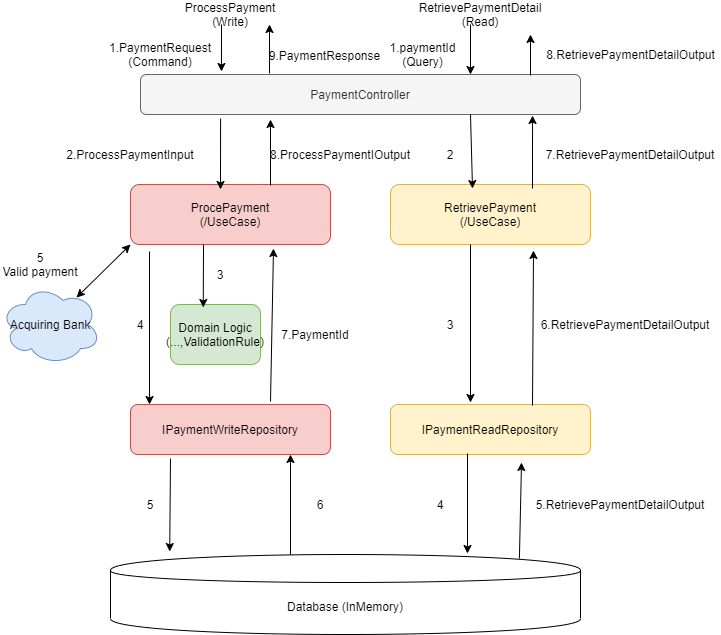

The diagram above was exported from draw.io. Its source (the exported page's mxGraphModel, read from the mxfile embedded in the PNG):
<mxGraphModel dx="1102" dy="565" grid="1" gridSize="10" guides="1" tooltips="1" connect="1" arrows="1" fold="1" page="1" pageScale="1" pageWidth="850" pageHeight="1100" math="0" shadow="0">
  <root>
    <mxCell id="0" />
    <mxCell id="1" parent="0" />
    <mxCell id="L5i922Yn9EjGvCUW9IxV-1" value="PaymentController" style="rounded=1;whiteSpace=wrap;html=1;fillColor=#f5f5f5;strokeColor=#666666;fontColor=#333333;" vertex="1" parent="1">
      <mxGeometry x="170" y="90" width="440" height="40" as="geometry" />
    </mxCell>
    <mxCell id="L5i922Yn9EjGvCUW9IxV-2" value="ProcessPayment (Write)" style="text;html=1;strokeColor=none;fillColor=none;align=center;verticalAlign=middle;whiteSpace=wrap;rounded=0;" vertex="1" parent="1">
      <mxGeometry x="240" y="20" width="40" height="20" as="geometry" />
    </mxCell>
    <mxCell id="L5i922Yn9EjGvCUW9IxV-3" value="RetrievePaymentDetail&lt;br&gt;(Read)" style="text;html=1;strokeColor=none;fillColor=none;align=center;verticalAlign=middle;whiteSpace=wrap;rounded=0;" vertex="1" parent="1">
      <mxGeometry x="490" y="20" width="40" height="20" as="geometry" />
    </mxCell>
    <mxCell id="L5i922Yn9EjGvCUW9IxV-5" value="RetrievePayment&lt;br&gt;(/UseCase)" style="rounded=1;whiteSpace=wrap;html=1;fillColor=#fff2cc;strokeColor=#d6b656;" vertex="1" parent="1">
      <mxGeometry x="420" y="200" width="200" height="60" as="geometry" />
    </mxCell>
    <mxCell id="L5i922Yn9EjGvCUW9IxV-7" value="ProcePayment&lt;br&gt;(/UseCase)" style="rounded=1;whiteSpace=wrap;html=1;fillColor=#f8cecc;strokeColor=#b85450;" vertex="1" parent="1">
      <mxGeometry x="160" y="200" width="200" height="60" as="geometry" />
    </mxCell>
    <mxCell id="L5i922Yn9EjGvCUW9IxV-9" value="Domain Logic&lt;br&gt;(...,ValidationRule)" style="rounded=1;whiteSpace=wrap;html=1;fillColor=#d5e8d4;strokeColor=#82b366;" vertex="1" parent="1">
      <mxGeometry x="200" y="320" width="90" height="60" as="geometry" />
    </mxCell>
    <mxCell id="L5i922Yn9EjGvCUW9IxV-10" value="IPaymentWriteRepository" style="rounded=1;whiteSpace=wrap;html=1;fillColor=#f8cecc;strokeColor=#b85450;" vertex="1" parent="1">
      <mxGeometry x="160" y="420" width="200" height="50" as="geometry" />
    </mxCell>
    <mxCell id="L5i922Yn9EjGvCUW9IxV-11" value="Database (InMemory)" style="shape=cylinder;whiteSpace=wrap;html=1;boundedLbl=1;backgroundOutline=1;" vertex="1" parent="1">
      <mxGeometry x="140" y="570" width="470" height="80" as="geometry" />
    </mxCell>
    <mxCell id="L5i922Yn9EjGvCUW9IxV-12" value="IPaymentReadRepository" style="rounded=1;whiteSpace=wrap;html=1;fillColor=#fff2cc;strokeColor=#d6b656;" vertex="1" parent="1">
      <mxGeometry x="420" y="420" width="200" height="50" as="geometry" />
    </mxCell>
    <mxCell id="L5i922Yn9EjGvCUW9IxV-15" value="" style="endArrow=classic;html=1;entryX=0.45;entryY=0.083;entryDx=0;entryDy=0;entryPerimeter=0;exitX=0.182;exitY=1.1;exitDx=0;exitDy=0;exitPerimeter=0;" edge="1" parent="1" source="L5i922Yn9EjGvCUW9IxV-1" target="L5i922Yn9EjGvCUW9IxV-7">
      <mxGeometry width="50" height="50" relative="1" as="geometry">
        <mxPoint x="250" y="180" as="sourcePoint" />
        <mxPoint x="300" y="130" as="targetPoint" />
      </mxGeometry>
    </mxCell>
    <mxCell id="L5i922Yn9EjGvCUW9IxV-17" value="" style="endArrow=classic;html=1;entryX=0.364;entryY=0.05;entryDx=0;entryDy=0;entryPerimeter=0;" edge="1" parent="1" target="L5i922Yn9EjGvCUW9IxV-9">
      <mxGeometry width="50" height="50" relative="1" as="geometry">
        <mxPoint x="233" y="260" as="sourcePoint" />
        <mxPoint x="300" y="210" as="targetPoint" />
      </mxGeometry>
    </mxCell>
    <mxCell id="L5i922Yn9EjGvCUW9IxV-18" value="" style="endArrow=classic;html=1;exitX=0.095;exitY=1.117;exitDx=0;exitDy=0;exitPerimeter=0;entryX=0.095;entryY=0;entryDx=0;entryDy=0;entryPerimeter=0;" edge="1" parent="1" source="L5i922Yn9EjGvCUW9IxV-7" target="L5i922Yn9EjGvCUW9IxV-10">
      <mxGeometry width="50" height="50" relative="1" as="geometry">
        <mxPoint x="200" y="260" as="sourcePoint" />
        <mxPoint x="198" y="420" as="targetPoint" />
      </mxGeometry>
    </mxCell>
    <mxCell id="L5i922Yn9EjGvCUW9IxV-19" value="" style="endArrow=classic;html=1;entryX=0.184;entryY=-0.075;entryDx=0;entryDy=0;entryPerimeter=0;" edge="1" parent="1" target="L5i922Yn9EjGvCUW9IxV-1">
      <mxGeometry width="50" height="50" relative="1" as="geometry">
        <mxPoint x="251" y="40" as="sourcePoint" />
        <mxPoint x="300" as="targetPoint" />
      </mxGeometry>
    </mxCell>
    <mxCell id="L5i922Yn9EjGvCUW9IxV-20" value="" style="endArrow=classic;html=1;entryX=0.75;entryY=0;entryDx=0;entryDy=0;exitX=0.25;exitY=1;exitDx=0;exitDy=0;" edge="1" parent="1" source="L5i922Yn9EjGvCUW9IxV-3" target="L5i922Yn9EjGvCUW9IxV-1">
      <mxGeometry width="50" height="50" relative="1" as="geometry">
        <mxPoint x="400" y="220" as="sourcePoint" />
        <mxPoint x="450" y="170" as="targetPoint" />
      </mxGeometry>
    </mxCell>
    <mxCell id="L5i922Yn9EjGvCUW9IxV-21" value="" style="endArrow=classic;html=1;exitX=0.2;exitY=1.08;exitDx=0;exitDy=0;exitPerimeter=0;entryX=0.126;entryY=-0.037;entryDx=0;entryDy=0;entryPerimeter=0;" edge="1" parent="1" source="L5i922Yn9EjGvCUW9IxV-10" target="L5i922Yn9EjGvCUW9IxV-11">
      <mxGeometry width="50" height="50" relative="1" as="geometry">
        <mxPoint x="400" y="520" as="sourcePoint" />
        <mxPoint x="450" y="470" as="targetPoint" />
      </mxGeometry>
    </mxCell>
    <mxCell id="L5i922Yn9EjGvCUW9IxV-22" value="" style="endArrow=classic;html=1;entryX=0.4;entryY=-0.04;entryDx=0;entryDy=0;entryPerimeter=0;" edge="1" parent="1" target="L5i922Yn9EjGvCUW9IxV-12">
      <mxGeometry width="50" height="50" relative="1" as="geometry">
        <mxPoint x="500" y="260" as="sourcePoint" />
        <mxPoint x="450" y="270" as="targetPoint" />
      </mxGeometry>
    </mxCell>
    <mxCell id="L5i922Yn9EjGvCUW9IxV-23" value="" style="endArrow=classic;html=1;exitX=0.385;exitY=0.98;exitDx=0;exitDy=0;exitPerimeter=0;" edge="1" parent="1" source="L5i922Yn9EjGvCUW9IxV-12">
      <mxGeometry width="50" height="50" relative="1" as="geometry">
        <mxPoint x="400" y="520" as="sourcePoint" />
        <mxPoint x="497" y="569" as="targetPoint" />
      </mxGeometry>
    </mxCell>
    <mxCell id="L5i922Yn9EjGvCUW9IxV-24" value="" style="endArrow=classic;html=1;exitX=0.75;exitY=1;exitDx=0;exitDy=0;entryX=0.41;entryY=0.067;entryDx=0;entryDy=0;entryPerimeter=0;" edge="1" parent="1" source="L5i922Yn9EjGvCUW9IxV-1" target="L5i922Yn9EjGvCUW9IxV-5">
      <mxGeometry width="50" height="50" relative="1" as="geometry">
        <mxPoint x="400" y="320" as="sourcePoint" />
        <mxPoint x="450" y="270" as="targetPoint" />
      </mxGeometry>
    </mxCell>
    <mxCell id="L5i922Yn9EjGvCUW9IxV-25" value="" style="endArrow=classic;html=1;exitX=0.87;exitY=0.05;exitDx=0;exitDy=0;exitPerimeter=0;entryX=0.655;entryY=1.16;entryDx=0;entryDy=0;entryPerimeter=0;" edge="1" parent="1" source="L5i922Yn9EjGvCUW9IxV-11" target="L5i922Yn9EjGvCUW9IxV-12">
      <mxGeometry width="50" height="50" relative="1" as="geometry">
        <mxPoint x="400" y="520" as="sourcePoint" />
        <mxPoint x="450" y="470" as="targetPoint" />
      </mxGeometry>
    </mxCell>
    <mxCell id="L5i922Yn9EjGvCUW9IxV-26" value="" style="endArrow=classic;html=1;exitX=0.71;exitY=0.02;exitDx=0;exitDy=0;exitPerimeter=0;entryX=0.715;entryY=1.1;entryDx=0;entryDy=0;entryPerimeter=0;" edge="1" parent="1" source="L5i922Yn9EjGvCUW9IxV-12" target="L5i922Yn9EjGvCUW9IxV-5">
      <mxGeometry width="50" height="50" relative="1" as="geometry">
        <mxPoint x="400" y="520" as="sourcePoint" />
        <mxPoint x="560" y="400" as="targetPoint" />
      </mxGeometry>
    </mxCell>
    <mxCell id="L5i922Yn9EjGvCUW9IxV-27" value="" style="endArrow=classic;html=1;entryX=0.891;entryY=1.025;entryDx=0;entryDy=0;entryPerimeter=0;" edge="1" parent="1" target="L5i922Yn9EjGvCUW9IxV-1">
      <mxGeometry width="50" height="50" relative="1" as="geometry">
        <mxPoint x="562" y="204" as="sourcePoint" />
        <mxPoint x="450" y="270" as="targetPoint" />
      </mxGeometry>
    </mxCell>
    <mxCell id="L5i922Yn9EjGvCUW9IxV-28" value="1.paymentId&lt;br&gt;(Query)&lt;br&gt;" style="text;html=1;strokeColor=none;fillColor=none;align=center;verticalAlign=middle;whiteSpace=wrap;rounded=0;" vertex="1" parent="1">
      <mxGeometry x="415" y="60" width="75" height="20" as="geometry" />
    </mxCell>
    <mxCell id="L5i922Yn9EjGvCUW9IxV-30" value="3" style="text;html=1;strokeColor=none;fillColor=none;align=center;verticalAlign=middle;whiteSpace=wrap;rounded=0;" vertex="1" parent="1">
      <mxGeometry x="460" y="330" width="40" height="20" as="geometry" />
    </mxCell>
    <mxCell id="L5i922Yn9EjGvCUW9IxV-31" value="6.RetrievePaymentDetailOutput" style="text;html=1;strokeColor=none;fillColor=none;align=center;verticalAlign=middle;whiteSpace=wrap;rounded=0;" vertex="1" parent="1">
      <mxGeometry x="640" y="330" width="30" height="20" as="geometry" />
    </mxCell>
    <mxCell id="L5i922Yn9EjGvCUW9IxV-32" value="4&lt;br&gt;" style="text;html=1;strokeColor=none;fillColor=none;align=center;verticalAlign=middle;whiteSpace=wrap;rounded=0;" vertex="1" parent="1">
      <mxGeometry x="450" y="510" width="40" height="20" as="geometry" />
    </mxCell>
    <mxCell id="L5i922Yn9EjGvCUW9IxV-36" value="5.RetrievePaymentDetailOutput" style="text;html=1;strokeColor=none;fillColor=none;align=center;verticalAlign=middle;whiteSpace=wrap;rounded=0;" vertex="1" parent="1">
      <mxGeometry x="630" y="510" width="40" height="20" as="geometry" />
    </mxCell>
    <mxCell id="L5i922Yn9EjGvCUW9IxV-38" value="7.RetrievePaymentDetailOutput" style="text;html=1;strokeColor=none;fillColor=none;align=center;verticalAlign=middle;whiteSpace=wrap;rounded=0;" vertex="1" parent="1">
      <mxGeometry x="640" y="160" width="40" height="20" as="geometry" />
    </mxCell>
    <mxCell id="L5i922Yn9EjGvCUW9IxV-39" value="1.PaymentRequest&lt;br&gt;(Command)" style="text;html=1;strokeColor=none;fillColor=none;align=center;verticalAlign=middle;whiteSpace=wrap;rounded=0;" vertex="1" parent="1">
      <mxGeometry x="170" y="60" width="40" height="20" as="geometry" />
    </mxCell>
    <mxCell id="L5i922Yn9EjGvCUW9IxV-40" value="2.ProcessPaymentInput" style="text;html=1;strokeColor=none;fillColor=none;align=center;verticalAlign=middle;whiteSpace=wrap;rounded=0;" vertex="1" parent="1">
      <mxGeometry x="140" y="160" width="40" height="20" as="geometry" />
    </mxCell>
    <mxCell id="L5i922Yn9EjGvCUW9IxV-45" value="3" style="text;html=1;strokeColor=none;fillColor=none;align=center;verticalAlign=middle;whiteSpace=wrap;rounded=0;" vertex="1" parent="1">
      <mxGeometry x="230" y="280" width="40" height="20" as="geometry" />
    </mxCell>
    <mxCell id="L5i922Yn9EjGvCUW9IxV-46" value="4" style="text;html=1;strokeColor=none;fillColor=none;align=center;verticalAlign=middle;whiteSpace=wrap;rounded=0;" vertex="1" parent="1">
      <mxGeometry x="150" y="330" width="40" height="20" as="geometry" />
    </mxCell>
    <mxCell id="L5i922Yn9EjGvCUW9IxV-48" value="Acquiring Bank" style="ellipse;shape=cloud;whiteSpace=wrap;html=1;fillColor=#dae8fc;strokeColor=#6c8ebf;" vertex="1" parent="1">
      <mxGeometry x="30" y="300" width="100" height="80" as="geometry" />
    </mxCell>
    <mxCell id="L5i922Yn9EjGvCUW9IxV-50" value="5" style="text;html=1;strokeColor=none;fillColor=none;align=center;verticalAlign=middle;whiteSpace=wrap;rounded=0;" vertex="1" parent="1">
      <mxGeometry x="160" y="510" width="40" height="20" as="geometry" />
    </mxCell>
    <mxCell id="L5i922Yn9EjGvCUW9IxV-54" value="5&lt;br&gt;Valid payment" style="text;html=1;strokeColor=none;fillColor=none;align=center;verticalAlign=middle;whiteSpace=wrap;rounded=0;" vertex="1" parent="1">
      <mxGeometry x="30" y="270" width="80" height="20" as="geometry" />
    </mxCell>
    <mxCell id="L5i922Yn9EjGvCUW9IxV-59" value="" style="endArrow=classic;startArrow=classic;html=1;exitX=0.76;exitY=0.163;exitDx=0;exitDy=0;exitPerimeter=0;entryX=0;entryY=1;entryDx=0;entryDy=0;" edge="1" parent="1" source="L5i922Yn9EjGvCUW9IxV-48" target="L5i922Yn9EjGvCUW9IxV-7">
      <mxGeometry width="50" height="50" relative="1" as="geometry">
        <mxPoint x="400" y="320" as="sourcePoint" />
        <mxPoint x="450" y="270" as="targetPoint" />
      </mxGeometry>
    </mxCell>
    <mxCell id="L5i922Yn9EjGvCUW9IxV-60" value="" style="endArrow=classic;html=1;" edge="1" parent="1">
      <mxGeometry width="50" height="50" relative="1" as="geometry">
        <mxPoint x="320" y="570" as="sourcePoint" />
        <mxPoint x="320" y="470" as="targetPoint" />
      </mxGeometry>
    </mxCell>
    <mxCell id="L5i922Yn9EjGvCUW9IxV-61" value="" style="endArrow=classic;html=1;entryX=0.715;entryY=1.067;entryDx=0;entryDy=0;entryPerimeter=0;" edge="1" parent="1" target="L5i922Yn9EjGvCUW9IxV-7">
      <mxGeometry width="50" height="50" relative="1" as="geometry">
        <mxPoint x="300" y="417" as="sourcePoint" />
        <mxPoint x="450" y="170" as="targetPoint" />
      </mxGeometry>
    </mxCell>
    <mxCell id="L5i922Yn9EjGvCUW9IxV-62" value="" style="endArrow=classic;html=1;" edge="1" parent="1">
      <mxGeometry width="50" height="50" relative="1" as="geometry">
        <mxPoint x="300" y="201" as="sourcePoint" />
        <mxPoint x="300" y="135" as="targetPoint" />
      </mxGeometry>
    </mxCell>
    <mxCell id="L5i922Yn9EjGvCUW9IxV-64" value="8.ProcessPaymentIOutput" style="text;html=1;strokeColor=none;fillColor=none;align=center;verticalAlign=middle;whiteSpace=wrap;rounded=0;" vertex="1" parent="1">
      <mxGeometry x="350" y="160" width="40" height="20" as="geometry" />
    </mxCell>
    <mxCell id="L5i922Yn9EjGvCUW9IxV-65" value="6" style="text;html=1;strokeColor=none;fillColor=none;align=center;verticalAlign=middle;whiteSpace=wrap;rounded=0;" vertex="1" parent="1">
      <mxGeometry x="330" y="510" width="40" height="20" as="geometry" />
    </mxCell>
    <mxCell id="L5i922Yn9EjGvCUW9IxV-67" value="" style="endArrow=classic;html=1;" edge="1" parent="1">
      <mxGeometry width="50" height="50" relative="1" as="geometry">
        <mxPoint x="560" y="91" as="sourcePoint" />
        <mxPoint x="560" y="50" as="targetPoint" />
      </mxGeometry>
    </mxCell>
    <mxCell id="L5i922Yn9EjGvCUW9IxV-68" value="8.RetrievePaymentDetailOutput" style="text;html=1;align=center;verticalAlign=middle;resizable=0;points=[];autosize=1;" vertex="1" parent="1">
      <mxGeometry x="570" y="60" width="180" height="20" as="geometry" />
    </mxCell>
    <mxCell id="L5i922Yn9EjGvCUW9IxV-69" value="" style="endArrow=classic;html=1;exitX=0.077;exitY=1.4;exitDx=0;exitDy=0;exitPerimeter=0;" edge="1" parent="1" source="L5i922Yn9EjGvCUW9IxV-70">
      <mxGeometry width="50" height="50" relative="1" as="geometry">
        <mxPoint x="400" y="320" as="sourcePoint" />
        <mxPoint x="299" y="40" as="targetPoint" />
      </mxGeometry>
    </mxCell>
    <mxCell id="L5i922Yn9EjGvCUW9IxV-70" value="9.PaymentResponse" style="text;html=1;align=center;verticalAlign=middle;resizable=0;points=[];autosize=1;" vertex="1" parent="1">
      <mxGeometry x="289" y="61" width="130" height="20" as="geometry" />
    </mxCell>
    <mxCell id="L5i922Yn9EjGvCUW9IxV-75" value="7.PaymentId" style="text;html=1;strokeColor=none;fillColor=none;align=center;verticalAlign=middle;whiteSpace=wrap;rounded=0;" vertex="1" parent="1">
      <mxGeometry x="320" y="340" width="50" height="20" as="geometry" />
    </mxCell>
    <mxCell id="L5i922Yn9EjGvCUW9IxV-78" value="2" style="text;html=1;strokeColor=none;fillColor=none;align=center;verticalAlign=middle;whiteSpace=wrap;rounded=0;" vertex="1" parent="1">
      <mxGeometry x="460" y="160" width="40" height="20" as="geometry" />
    </mxCell>
  </root>
</mxGraphModel>